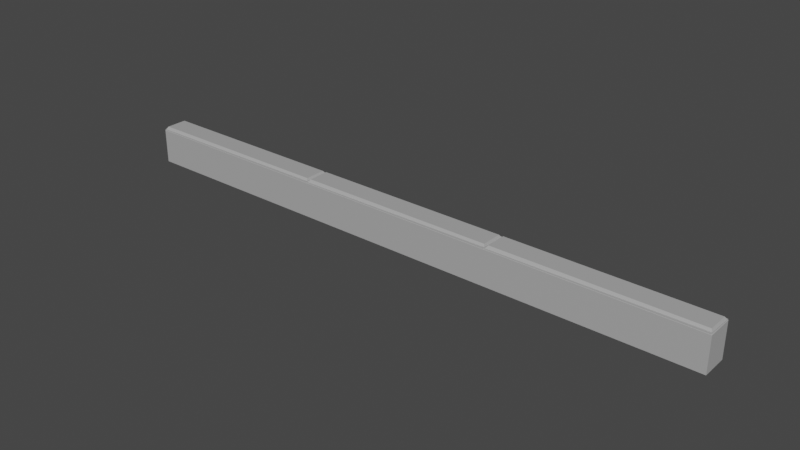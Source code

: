 # Source: concreteBarrierGround.blend  (saved by Blender 3.6.11; exported with 4.5.12 LTS)
import bpy
from mathutils import Matrix  # noqa: F401  (used for matrix-valued properties, if any)

bpy.ops.wm.read_factory_settings(use_empty=True)
scene = bpy.context.scene
scene.name = 'Scene'

# ---- collections
col_collection = bpy.data.collections.new('Collection'); scene.collection.children.link(col_collection)

# ---- materials (node trees are filled in below, after node groups)
mat_material = bpy.data.materials.new('Material')
mat_material.use_transparent_shadow = False
mat_material_002 = bpy.data.materials.new('Material.002')
mat_material_002.use_transparent_shadow = False

# ---- material node trees
mat_material.use_nodes = True; mat_material.node_tree.nodes.clear()
_N = mat_material.node_tree.nodes; _L = mat_material.node_tree.links
n0 = _N.new('ShaderNodeBsdfPrincipled'); n0.name = 'Principled BSDF'; n0.location = (10, 300)
n0.distribution = 'GGX'
n0.subsurface_method = 'RANDOM_WALK_SKIN'
n0.inputs[0].default_value = (0.42, 0.42, 0.42, 1.0)
n0.inputs[3].default_value = 1.45
n0.inputs[27].default_value = (0.0, 0.0, 0.0, 1.0)
n0.inputs[28].default_value = 1.0
n1 = _N.new('ShaderNodeOutputMaterial'); n1.name = 'Material Output'; n1.location = (300, 300)
_L.new(n0.outputs[0], n1.inputs[0])
n1.is_active_output = True
mat_material_002.use_nodes = True; mat_material_002.node_tree.nodes.clear()
_N = mat_material_002.node_tree.nodes; _L = mat_material_002.node_tree.links
n0 = _N.new('ShaderNodeBsdfPrincipled'); n0.name = 'Principled BSDF'; n0.location = (10, 300)
n0.distribution = 'GGX'
n0.subsurface_method = 'RANDOM_WALK_SKIN'
n0.inputs[0].default_value = (0.42, 0.42, 0.42, 1.0)
n0.inputs[3].default_value = 1.45
n0.inputs[27].default_value = (0.0, 0.0, 0.0, 1.0)
n0.inputs[28].default_value = 1.0
n1 = _N.new('ShaderNodeOutputMaterial'); n1.name = 'Material Output'; n1.location = (300, 300)
_L.new(n0.outputs[0], n1.inputs[0])
n1.is_active_output = True

# ---- world
world_world = bpy.data.worlds.new('World'); scene.world = world_world
world_world.use_nodes = True; world_world.node_tree.nodes.clear()
_N = world_world.node_tree.nodes; _L = world_world.node_tree.links
n0 = _N.new('ShaderNodeOutputWorld'); n0.name = 'World Output'; n0.location = (300, 300)
n1 = _N.new('ShaderNodeBackground'); n1.name = 'Background'; n1.location = (10, 300)
n1.inputs[0].default_value = (0.05088, 0.05088, 0.05088, 1.0)
_L.new(n1.outputs[0], n0.inputs[0])
n0.is_active_output = True
world_world.color = (0.05088, 0.05088, 0.05088)
world_world.use_sun_shadow = False
world_world.sun_shadow_jitter_overblur = 0.0

# ---- meshes
me_cube = bpy.data.meshes.new('Cube')
me_cube.from_pydata([(-1.0, -0.489, -0.1719), (-1.0, -0.489, 0.1719), (-1.0, 0.489, -0.1719), (-1.0, 0.489, 0.1719), (1.0, -0.489, -0.1719), (1.0, -0.489, 0.1719), (1.0, 0.489, -0.1719), (1.0, 0.489, 0.1719), (-0.9795, -0.3832, 0.2077), (-0.9795, 0.3832, 0.2077), (0.9795, 0.3832, 0.2077), (0.9795, -0.3832, 0.2077), (1.0, -0.489, -0.1719), (1.0, -0.489, 0.1719), (1.0, 0.489, -0.1719), (1.0, 0.489, 0.1719), (3.0, -0.489, -0.1719), (3.0, -0.489, 0.1719), (3.0, 0.489, -0.1719), (3.0, 0.489, 0.1719), (1.021, -0.3832, 0.2077), (1.021, 0.3832, 0.2077), (2.979, 0.3832, 0.2077), (2.979, -0.3832, 0.2077), (3.0, -0.489, -0.1719), (3.0, -0.489, 0.1719), (3.0, 0.489, -0.1719), (3.0, 0.489, 0.1719), (5.0, -0.489, -0.1719), (5.0, -0.489, 0.1719), (5.0, 0.489, -0.1719), (5.0, 0.489, 0.1719), (3.021, -0.3832, 0.2077), (3.021, 0.3832, 0.2077), (4.979, 0.3832, 0.2077), (4.979, -0.3832, 0.2077)], [], [(0, 1, 3, 2), (2, 3, 7, 6), (6, 7, 5, 4), (4, 5, 1, 0), (2, 6, 4, 0), (5, 7, 10, 11), (10, 9, 8, 11), (3, 1, 8, 9), (1, 5, 11, 8), (7, 3, 9, 10), (12, 13, 15, 14), (14, 15, 19, 18), (18, 19, 17, 16), (16, 17, 13, 12), (14, 18, 16, 12), (17, 19, 22, 23), (22, 21, 20, 23), (15, 13, 20, 21), (13, 17, 23, 20), (19, 15, 21, 22), (24, 25, 27, 26), (26, 27, 31, 30), (30, 31, 29, 28), (28, 29, 25, 24), (26, 30, 28, 24), (29, 31, 34, 35), (34, 33, 32, 35), (27, 25, 32, 33), (25, 29, 35, 32), (31, 27, 33, 34)])
_uv = me_cube.uv_layers.new(name='UVMap')
_uv.uv.foreach_set('vector', [0.9201, 0.4201, 0.8487, 0.4201, 0.8487, 0.21, 0.9201, 0.21, 0.4939, 0.859, 0.4201, 0.859, 0.4201, 0.4295, 0.4939, 0.4295, 0.9429, 0.6396, 0.8716, 0.6396, 0.8716, 0.4295, 0.9429, 0.4295, 0.5677, 0.859, 0.4939, 0.859, 0.4939, 0.4295, 0.5677, 0.4295, 0.21, -9.181e-09, 0.21, 0.4295, 1.878e-08, 0.4295, 0.0, 0.0, 0.8716, 0.4295, 0.8716, 0.6396, 0.863, 0.6168, 0.863, 0.4522, 0.3974, 0.004408, 0.3974, 0.4251, 0.2328, 0.4251, 0.2328, 0.004408, 0.8487, 0.21, 0.8487, 0.4201, 0.8402, 0.3974, 0.8402, 0.2328, 0.21, 0.4295, 0.21, 1.642e-08, 0.2328, 0.004408, 0.2328, 0.4251, 0.4201, 7.239e-09, 0.4201, 0.4295, 0.3974, 0.4251, 0.3974, 0.004408, 0.9201, 0.21, 0.8487, 0.21, 0.8487, 7.703e-09, 0.9201, 4.585e-09, 0.6415, 0.859, 0.5677, 0.859, 0.5677, 0.4295, 0.6415, 0.4295, 0.9429, 0.8496, 0.8716, 0.8496, 0.8716, 0.6396, 0.9429, 0.6396, 0.7154, 0.859, 0.6415, 0.859, 0.6415, 0.4295, 0.7154, 0.4295, 0.6301, -1.942e-09, 0.6301, 0.4295, 0.4201, 0.4295, 0.4201, 7.239e-09, 0.8716, 0.6396, 0.8716, 0.8496, 0.863, 0.8269, 0.863, 0.6623, 0.8174, 0.004408, 0.8174, 0.4251, 0.6528, 0.4251, 0.6528, 0.004408, 0.8487, 7.703e-09, 0.8487, 0.21, 0.8402, 0.1873, 0.8402, 0.02272, 0.6301, 0.4295, 0.6301, 2.366e-08, 0.6528, 0.004408, 0.6528, 0.4251, 0.8402, 1.448e-08, 0.8402, 0.4295, 0.8174, 0.4251, 0.8174, 0.004408, 1.0, 0.21, 0.9287, 0.21, 0.9287, 4.21e-09, 1.0, 1.091e-09, 0.7892, 0.859, 0.7154, 0.859, 0.7154, 0.4295, 0.7892, 0.4295, 1.0, 0.4201, 0.9287, 0.4201, 0.9287, 0.21, 1.0, 0.21, 0.863, 0.859, 0.7892, 0.859, 0.7892, 0.4295, 0.863, 0.4295, 0.21, 0.4295, 0.21, 0.859, 1.195e-08, 0.859, -6.827e-09, 0.4295, 0.9287, 0.21, 0.9287, 0.4201, 0.9201, 0.3974, 0.9201, 0.2328, 0.3974, 0.4339, 0.3974, 0.8546, 0.2328, 0.8546, 0.2328, 0.4339, 0.9287, 4.21e-09, 0.9287, 0.21, 0.9201, 0.1873, 0.9201, 0.02272, 0.21, 0.859, 0.21, 0.4295, 0.2328, 0.4339, 0.2328, 0.8546, 0.4201, 0.4295, 0.4201, 0.859, 0.3974, 0.8546, 0.3974, 0.4339])
me_cube.materials.append(mat_material)
me_cube.update()
me_cube_002 = bpy.data.meshes.new('Cube.002')
me_cube_002.from_pydata([(-1.0, -0.489, -0.1719), (-0.9968, -0.4817, 0.1824), (-1.0, 0.489, -0.1719), (1.0, -0.489, -0.1719), (1.0, 0.489, -0.1719), (0.9968, 0.4817, 0.1824), (-0.9938, 0.4828, 0.1876), (0.9938, -0.4828, 0.1876), (1.0, -0.489, -0.1719), (1.003, -0.4817, 0.1824), (1.0, 0.489, -0.1719), (3.0, -0.489, -0.1719), (3.0, 0.489, -0.1719), (2.997, 0.4817, 0.1824), (1.006, 0.4828, 0.1876), (2.994, -0.4828, 0.1876), (3.0, -0.489, -0.1719), (3.003, -0.4817, 0.1824), (3.0, 0.489, -0.1719), (5.0, -0.489, -0.1719), (5.0, 0.489, -0.1719), (4.997, 0.4817, 0.1824), (3.006, 0.4828, 0.1876), (4.994, -0.4828, 0.1876)], [], [(2, 0, 1, 6), (4, 2, 6, 5), (3, 4, 5, 7), (0, 3, 7, 1), (0, 2, 4, 3), (7, 5, 6, 1), (10, 8, 9, 14), (12, 10, 14, 13), (11, 12, 13, 15), (8, 11, 15, 9), (8, 10, 12, 11), (15, 13, 14, 9), (18, 16, 17, 22), (20, 18, 22, 21), (19, 20, 21, 23), (16, 19, 23, 17), (16, 18, 20, 19), (23, 21, 22, 17)])
_uv = me_cube_002.uv_layers.new(name='UVMap')
_uv.uv.foreach_set('vector', [0.375, 0.25, 0.375, 0.0, 0.625, 0.0, 0.625, 0.25, 0.375, 0.5, 0.375, 0.25, 0.625, 0.25, 0.625, 0.5, 0.375, 0.75, 0.375, 0.5, 0.625, 0.5, 0.625, 0.75, 0.375, 1.0, 0.375, 0.75, 0.625, 0.75, 0.625, 1.0, 0.125, 0.75, 0.125, 0.5, 0.375, 0.5, 0.375, 0.75, 0.625, 0.75, 0.625, 0.5, 0.875, 0.5, 0.875, 0.75, 0.375, 0.25, 0.375, 0.0, 0.625, 0.0, 0.625, 0.25, 0.375, 0.5, 0.375, 0.25, 0.625, 0.25, 0.625, 0.5, 0.375, 0.75, 0.375, 0.5, 0.625, 0.5, 0.625, 0.75, 0.375, 1.0, 0.375, 0.75, 0.625, 0.75, 0.625, 1.0, 0.125, 0.75, 0.125, 0.5, 0.375, 0.5, 0.375, 0.75, 0.625, 0.75, 0.625, 0.5, 0.875, 0.5, 0.875, 0.75, 0.375, 0.25, 0.375, 0.0, 0.625, 0.0, 0.625, 0.25, 0.375, 0.5, 0.375, 0.25, 0.625, 0.25, 0.625, 0.5, 0.375, 0.75, 0.375, 0.5, 0.625, 0.5, 0.625, 0.75, 0.375, 1.0, 0.375, 0.75, 0.625, 0.75, 0.625, 1.0, 0.125, 0.75, 0.125, 0.5, 0.375, 0.5, 0.375, 0.75, 0.625, 0.75, 0.625, 0.5, 0.875, 0.5, 0.875, 0.75])
me_cube_002.materials.append(mat_material_002)
me_cube_002.update()

# ---- objects
ob_barrier_lod0 = bpy.data.objects.new('Barrier_LOD0', me_cube)
ob_barrier_lod1 = bpy.data.objects.new('Barrier_LOD1', me_cube_002)

# ---- transforms, parenting, visibility, modifiers, constraints
ob_barrier_lod0.location = (0.0, 0.0, 0.0)
ob_barrier_lod0.scale = (1.0, 0.2711, 1.0)
_m = ob_barrier_lod0.modifiers.new('Decimate', 'DECIMATE')
ob_barrier_lod1.location = (0.0, 0.0, 0.0)
ob_barrier_lod1.scale = (1.0, 0.2711, 1.0)

# ---- collection membership
col_collection.objects.link(ob_barrier_lod0)
col_collection.objects.link(ob_barrier_lod1)

# ---- scene / render settings (as saved in the file)
scene.frame_start = 1; scene.frame_end = 250; scene.frame_set(1)
scene.render.engine = 'BLENDER_EEVEE_NEXT'
scene.cycles.use_denoising = False
scene.cycles.samples = 128
scene.cycles.sampling_pattern = 'TABULATED_SOBOL'
scene.cycles.use_adaptive_sampling = False
scene.cycles.use_light_tree = False
scene.view_settings.view_transform = 'Filmic'
bpy.context.view_layer.update()

# ---- added for rendering (the .blend has no active camera and no usable light): camera, sun
cam_auto = bpy.data.cameras.new('AutoCamera')
cam_auto.lens = 50.0
cam_auto.sensor_width = 36.0
cam_auto.clip_end = 1000.0
ob_auto_camera = bpy.data.objects.new('AutoCamera', cam_auto)
scene.collection.objects.link(ob_auto_camera)
ob_auto_camera.location = (7.56785, -6.68142, 4.47221)
ob_auto_camera.rotation_euler = (1.09748, -7.21219e-08, 0.694738)
scene.camera = ob_auto_camera
light_auto_sun = bpy.data.lights.new('AutoSun', 'SUN')
light_auto_sun.energy = 3.0
light_auto_sun.angle = 0.0523599
ob_auto_sun = bpy.data.objects.new('AutoSun', light_auto_sun)
scene.collection.objects.link(ob_auto_sun)
ob_auto_sun.rotation_euler = (0.872665, 0.174533, 0.523599)
bpy.context.view_layer.update()
